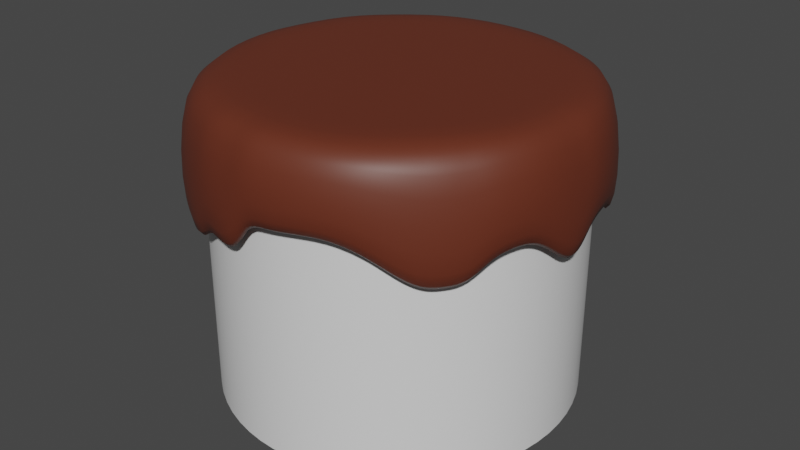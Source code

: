 # Source: alt_yuvarlak.blend  (saved by Blender 3.6.11; exported with 4.5.12 LTS)
import bpy
from mathutils import Matrix  # noqa: F401  (used for matrix-valued properties, if any)

bpy.ops.wm.read_factory_settings(use_empty=True)
scene = bpy.context.scene
scene.name = 'Scene'

# ---- collections
col_collection = bpy.data.collections.new('Collection'); scene.collection.children.link(col_collection)

# ---- materials (node trees are filled in below, after node groups)
mat_material_002 = bpy.data.materials.new('Material.002')
mat_material_002.use_transparent_shadow = False
mat_material_001 = bpy.data.materials.new('Material.001')
mat_material_001.use_transparent_shadow = False

# ---- node groups
ng_auto_smooth = bpy.data.node_groups.new('Auto Smooth', 'GeometryNodeTree')
_s = ng_auto_smooth.interface.new_socket(name='Geometry', in_out='OUTPUT', socket_type='NodeSocketGeometry')
_s = ng_auto_smooth.interface.new_socket(name='Geometry', in_out='INPUT', socket_type='NodeSocketGeometry')
_s = ng_auto_smooth.interface.new_socket(name='Angle', in_out='INPUT', socket_type='NodeSocketFloat')
_s.subtype = 'ANGLE'
_s.min_value = 0.0
_s.max_value = 3.142
ng_auto_smooth.is_modifier = True
_N = ng_auto_smooth.nodes; _L = ng_auto_smooth.links
n0 = _N.new('NodeGroupOutput'); n0.name = 'Group Output'; n0.location = (480, -100)
n1 = _N.new('NodeGroupInput'); n1.name = 'Group Input'; n1.location = (-420, -300)
n2 = _N.new('NodeGroupInput'); n2.name = 'Group Input.001'; n2.location = (-60, -100)
n3 = _N.new('GeometryNodeSetShadeSmooth'); n3.name = 'Set Shade Smooth'; n3.location = (120, -100)
n3.domain = 'EDGE'
n4 = _N.new('GeometryNodeSetShadeSmooth'); n4.name = 'Set Shade Smooth.001'; n4.location = (300, -100)
n5 = _N.new('GeometryNodeInputMeshEdgeAngle'); n5.name = 'Edge Angle'; n5.location = (-420, -220)
n6 = _N.new('GeometryNodeInputEdgeSmooth'); n6.name = 'Is Edge Smooth'; n6.location = (-60, -160)
n7 = _N.new('GeometryNodeInputShadeSmooth'); n7.name = 'Is Face Smooth'; n7.location = (-240, -340)
n8 = _N.new('FunctionNodeBooleanMath'); n8.name = 'Boolean Math'; n8.location = (-60, -220)
n9 = _N.new('FunctionNodeCompare'); n9.name = 'Compare'; n9.location = (-240, -180)
n9.operation = 'LESS_EQUAL'
_L.new(n5.outputs[0], n9.inputs[0])
_L.new(n4.outputs[0], n0.inputs[0])
_L.new(n1.outputs[1], n9.inputs[1])
_L.new(n9.outputs[0], n8.inputs[0])
_L.new(n7.outputs[0], n8.inputs[1])
_L.new(n2.outputs[0], n3.inputs[0])
_L.new(n6.outputs[0], n3.inputs[1])
_L.new(n3.outputs[0], n4.inputs[0])
_L.new(n8.outputs[0], n3.inputs[2])
n0.is_active_output = True

# ---- material node trees
mat_material_002.use_nodes = True; mat_material_002.node_tree.nodes.clear()
_N = mat_material_002.node_tree.nodes; _L = mat_material_002.node_tree.links
n0 = _N.new('ShaderNodeBsdfPrincipled'); n0.name = 'Principled BSDF'; n0.location = (10, 300)
n0.distribution = 'GGX'
n0.subsurface_method = 'RANDOM_WALK_SKIN'
n0.inputs[0].default_value = (0.1305, 0.02779, 0.01263, 1.0)
n0.inputs[3].default_value = 1.45
n0.inputs[27].default_value = (0.0, 0.0, 0.0, 1.0)
n0.inputs[28].default_value = 1.0
n1 = _N.new('ShaderNodeOutputMaterial'); n1.name = 'Material Output'; n1.location = (300, 300)
_L.new(n0.outputs[0], n1.inputs[0])
n1.is_active_output = True
mat_material_001.use_nodes = True; mat_material_001.node_tree.nodes.clear()
_N = mat_material_001.node_tree.nodes; _L = mat_material_001.node_tree.links
n0 = _N.new('ShaderNodeBsdfPrincipled'); n0.name = 'Principled BSDF'; n0.location = (10, 300)
n0.distribution = 'GGX'
n0.subsurface_method = 'RANDOM_WALK_SKIN'
n0.inputs[3].default_value = 1.45
n0.inputs[27].default_value = (0.0, 0.0, 0.0, 1.0)
n0.inputs[28].default_value = 1.0
n1 = _N.new('ShaderNodeOutputMaterial'); n1.name = 'Material Output'; n1.location = (300, 300)
_L.new(n0.outputs[0], n1.inputs[0])
n1.is_active_output = True

# ---- world
world_world = bpy.data.worlds.new('World'); scene.world = world_world
world_world.use_nodes = True; world_world.node_tree.nodes.clear()
_N = world_world.node_tree.nodes; _L = world_world.node_tree.links
n0 = _N.new('ShaderNodeOutputWorld'); n0.name = 'World Output'; n0.location = (300, 300)
n1 = _N.new('ShaderNodeBackground'); n1.name = 'Background'; n1.location = (10, 300)
n1.inputs[0].default_value = (0.05088, 0.05088, 0.05088, 1.0)
_L.new(n1.outputs[0], n0.inputs[0])
n0.is_active_output = True
world_world.color = (0.05088, 0.05088, 0.05088)
world_world.use_sun_shadow = False
world_world.sun_shadow_jitter_overblur = 0.0

# ---- meshes
me_cylinder = bpy.data.meshes.new('Cylinder')
me_cylinder.from_pydata([(0.0, 1.0, 1.0), (0.09802, 0.9952, 1.0), (0.1951, 0.9808, 1.0), (0.2903, 0.9569, 1.0), (0.3827, 0.9239, 1.0), (0.4714, 0.8819, 1.0), (0.5556, 0.8315, 1.0), (0.6344, 0.773, 1.0), (0.7071, 0.7071, 1.0), (0.773, 0.6344, 1.0), (0.8315, 0.5556, 1.0), (0.8819, 0.4714, 1.0), (0.9239, 0.3827, 1.0), (0.9569, 0.2903, 1.0), (0.9808, 0.1951, 1.0), (0.9952, 0.09802, 1.0), (1.0, 0.0, 1.0), (0.9952, -0.09802, 1.0), (0.9808, -0.1951, 1.0), (0.9569, -0.2903, 1.0), (0.9239, -0.3827, 1.0), (0.8819, -0.4714, 1.0), (0.8315, -0.5556, 1.0), (0.773, -0.6344, 1.0), (0.7071, -0.7071, 1.0), (0.6344, -0.773, 1.0), (0.5556, -0.8315, 1.0), (0.4714, -0.8819, 1.0), (0.3827, -0.9239, 1.0), (0.2903, -0.9569, 1.0), (0.1951, -0.9808, 1.0), (0.09802, -0.9952, 1.0), (0.0, -1.0, 1.0), (-0.09802, -0.9952, 1.0), (-0.1951, -0.9808, 1.0), (-0.2903, -0.9569, 1.0), (-0.3827, -0.9239, 1.0), (-0.4714, -0.8819, 1.0), (-0.5556, -0.8315, 1.0), (-0.6344, -0.773, 1.0), (-0.7071, -0.7071, 1.0), (-0.773, -0.6344, 1.0), (-0.8315, -0.5556, 1.0), (-0.8819, -0.4714, 1.0), (-0.9239, -0.3827, 1.0), (-0.9569, -0.2903, 1.0), (-0.9808, -0.1951, 1.0), (-0.9952, -0.09802, 1.0), (-1.0, 0.0, 1.0), (-0.9952, 0.09802, 1.0), (-0.9808, 0.1951, 1.0), (-0.9569, 0.2903, 1.0), (-0.9239, 0.3827, 1.0), (-0.8819, 0.4714, 1.0), (-0.8315, 0.5556, 1.0), (-0.773, 0.6344, 1.0), (-0.7071, 0.7071, 1.0), (-0.6344, 0.773, 1.0), (-0.5556, 0.8315, 1.0), (-0.4714, 0.8819, 1.0), (-0.3827, 0.9239, 1.0), (-0.2903, 0.9569, 1.0), (-0.1951, 0.9808, 1.0), (-0.09802, 0.9952, 1.0), (0.773, 0.6344, 0.4278), (0.3827, -0.9239, 0.6356), (1.0, 0.0, 0.3535), (0.3827, 0.9239, 0.3534), (0.773, -0.6344, 0.4038), (0.8819, 0.4714, 0.3785), (0.0, 1.0, 0.3728), (0.1951, -0.9808, 0.6295), (0.9808, -0.1951, 0.49), (0.5556, 0.8315, 0.4041), (0.6344, -0.773, 0.463), (0.9569, 0.2903, 0.4992), (0.09802, 0.9952, 0.3699), (0.0, -1.0, 0.6163), (0.9239, -0.3827, 0.5553), (0.7071, 0.7071, 0.4542), (0.4714, -0.8819, 0.6044), (0.9952, 0.09802, 0.4863), (0.2903, 0.9569, 0.3553), (0.8315, -0.5556, 0.4148), (0.8315, 0.5556, 0.3573), (0.2903, -0.9569, 0.6391), (0.9952, -0.09802, 0.3955), (0.4714, 0.8819, 0.3638), (0.7071, -0.7071, 0.4027), (0.9239, 0.3827, 0.4492), (0.09802, -0.9952, 0.6196), (0.9569, -0.2903, 0.5561), (0.6344, 0.773, 0.4368), (0.5556, -0.8315, 0.5437), (0.9808, 0.1951, 0.5092), (0.1951, 0.9808, 0.3615), (0.8819, -0.4714, 0.5255), (-0.1951, 0.9808, 0.5114), (-0.3827, 0.9239, 0.5865), (-0.5556, 0.8315, 0.5193), (-0.7071, 0.7071, 0.4929), (-0.8315, 0.5556, 0.5637), (-0.9239, 0.3827, 0.3874), (-0.9808, 0.1951, 0.3012), (-1.0, 0.0, 0.3465), (-0.9808, -0.1951, 0.2841), (-0.9239, -0.3827, 0.2013), (-0.09802, 0.9952, 0.4344), (-0.2903, 0.9569, 0.5648), (-0.4714, 0.8819, 0.5734), (-0.6344, 0.773, 0.4832), (-0.773, 0.6344, 0.5568), (-0.8819, 0.4714, 0.5024), (-0.9569, 0.2903, 0.3251), (-0.9952, 0.09802, 0.3578), (-0.9952, -0.09802, 0.3174), (-0.9569, -0.2903, 0.2435), (-0.09802, -0.9952, 0.4267), (-0.8315, -0.5556, 0.2566), (-0.1951, -0.9808, 0.4357), (-0.8819, -0.4714, 0.2118), (-0.2903, -0.9569, 0.46), (-0.3827, -0.9239, 0.3683), (-0.4714, -0.8819, 0.3525), (-0.5556, -0.8315, 0.3948), (-0.6344, -0.773, 0.3891), (-0.7071, -0.7071, 0.3554), (-0.773, -0.6344, 0.3022), (0.1067, 1.084, 1.086), (1.64e-09, 1.089, 1.086), (0.001376, 1.124, 0.3728), (0.2124, 1.068, 1.086), (0.3161, 1.042, 1.086), (0.4167, 1.006, 1.086), (0.5133, 0.9604, 1.086), (0.605, 0.9054, 1.086), (0.6908, 0.8418, 1.086), (0.77, 0.77, 1.086), (0.8418, 0.6908, 1.086), (0.9054, 0.605, 1.086), (0.9604, 0.5133, 1.086), (1.006, 0.4167, 1.086), (1.042, 0.3161, 1.086), (1.068, 0.2124, 1.086), (1.084, 0.1067, 1.086), (1.089, 0.0, 1.086), (1.084, -0.1067, 1.086), (1.068, -0.2124, 1.086), (1.042, -0.3161, 1.086), (1.006, -0.4167, 1.086), (0.9604, -0.5133, 1.086), (0.9054, -0.605, 1.086), (0.8418, -0.6908, 1.086), (0.77, -0.77, 1.086), (0.6908, -0.8418, 1.086), (0.605, -0.9054, 1.086), (0.5133, -0.9604, 1.086), (0.4167, -1.006, 1.086), (0.3161, -1.042, 1.086), (0.2124, -1.068, 1.086), (0.1067, -1.084, 1.086), (1.479e-09, -1.089, 1.086), (-0.1067, -1.084, 1.086), (-0.2124, -1.068, 1.086), (-0.3161, -1.042, 1.086), (-0.4167, -1.006, 1.086), (-0.5133, -0.9604, 1.086), (-0.605, -0.9054, 1.086), (-0.6908, -0.8418, 1.086), (-0.77, -0.77, 1.086), (-0.8418, -0.6908, 1.086), (-0.9054, -0.605, 1.086), (-0.9604, -0.5133, 1.086), (-1.006, -0.4167, 1.086), (-1.042, -0.3161, 1.086), (-1.068, -0.2124, 1.086), (-1.084, -0.1067, 1.086), (-1.089, 0.0, 1.086), (-1.084, 0.1067, 1.086), (-1.068, 0.2124, 1.086), (-1.042, 0.3161, 1.086), (-1.006, 0.4167, 1.086), (-0.9604, 0.5133, 1.086), (-0.9054, 0.605, 1.086), (-0.8418, 0.6908, 1.086), (-0.77, 0.77, 1.086), (-0.6908, 0.8418, 1.086), (-0.605, 0.9054, 1.086), (-0.5133, 0.9604, 1.086), (-0.4167, 1.006, 1.086), (-0.3161, 1.042, 1.086), (-0.2124, 1.068, 1.086), (-0.1067, 1.084, 1.086), (0.8698, 0.7118, 0.4278), (0.4307, -1.038, 0.6356), (1.124, -0.00179, 0.3535), (0.43, 1.038, 0.3534), (0.8687, -0.7132, 0.4038), (0.9903, 0.5315, 0.3785), (0.2189, -1.102, 0.6295), (1.103, -0.2168, 0.49), (0.6233, 0.9353, 0.4041), (0.7149, -0.8672, 0.463), (1.075, 0.3272, 0.4992), (0.1104, 1.119, 0.3699), (-0.001633, -1.124, 0.6163), (1.038, -0.4306, 0.5553), (0.7949, 0.7946, 0.4542), (0.5312, -0.9905, 0.6044), (1.119, 0.1083, 0.4863), (0.3264, 1.076, 0.3553), (0.9332, -0.6264, 0.4148), (0.9351, 0.6235, 0.3573), (0.3262, -1.076, 0.6391), (1.119, -0.1076, 0.3955), (0.5289, 0.9917, 0.3638), (0.7956, -0.7938, 0.4027), (1.038, 0.432, 0.4492), (0.1099, -1.119, 0.6196), (1.076, -0.3254, 0.5561), (0.7123, 0.8694, 0.4368), (0.6263, -0.9332, 0.5437), (1.102, 0.2191, 0.5092), (0.2196, 1.102, 0.3615), (0.9903, -0.5315, 0.5255), (-0.2172, 1.103, 0.5114), (-0.43, 1.038, 0.5865), (-0.6259, 0.9335, 0.5193), (-0.7936, 0.7958, 0.4929), (-0.935, 0.6238, 0.5637), (-1.04, 0.4273, 0.3874), (-1.102, 0.22, 0.3012), (-1.124, -0.0007408, 0.3465), (-1.102, -0.2206, 0.2841), (-1.038, -0.4308, 0.2013), (-0.1077, 1.119, 0.4344), (-0.325, 1.076, 0.5648), (-0.5308, 0.9907, 0.5734), (-0.7135, 0.8685, 0.4832), (-0.8681, 0.7139, 0.5568), (-0.9924, 0.5276, 0.5024), (-1.076, 0.3246, 0.3251), (-1.118, 0.1108, 0.3578), (-1.118, -0.1113, 0.3174), (-1.075, -0.3277, 0.2435), (-0.1133, -1.118, 0.4267), (-0.9354, -0.623, 0.2566), (-0.2186, -1.102, 0.4357), (-0.9918, -0.5288, 0.2118), (-0.327, -1.075, 0.46), (-0.4321, -1.038, 0.3683), (-0.5293, -0.9915, 0.3525), (-0.6239, -0.9349, 0.3948), (-0.7136, -0.8684, 0.3891), (-0.7958, -0.7937, 0.3554), (-0.87, -0.7116, 0.3022), (0.08333, 0.846, 1.086), (4.344e-09, 0.8501, 1.086), (0.1659, 0.8338, 1.086), (0.2468, 0.8135, 1.086), (0.3253, 0.7854, 1.086), (0.4008, 0.7498, 1.086), (0.4723, 0.7069, 1.086), (0.5393, 0.6572, 1.086), (0.6011, 0.6011, 1.086), (0.6572, 0.5393, 1.086), (0.7069, 0.4723, 1.086), (0.7498, 0.4008, 1.086), (0.7854, 0.3253, 1.086), (0.8135, 0.2468, 1.086), (0.8338, 0.1659, 1.086), (0.846, 0.08333, 1.086), (0.8501, -1.226e-09, 1.086), (0.846, -0.08333, 1.086), (0.8338, -0.1659, 1.086), (0.8135, -0.2468, 1.086), (0.7854, -0.3253, 1.086), (0.7498, -0.4008, 1.086), (0.7069, -0.4723, 1.086), (0.6572, -0.5393, 1.086), (0.6011, -0.6011, 1.086), (0.5393, -0.6572, 1.086), (0.4723, -0.7069, 1.086), (0.4008, -0.7498, 1.086), (0.3253, -0.7854, 1.086), (0.2468, -0.8135, 1.086), (0.1659, -0.8338, 1.086), (0.08333, -0.846, 1.086), (4.218e-09, -0.8501, 1.086), (-0.08333, -0.846, 1.086), (-0.1659, -0.8338, 1.086), (-0.2468, -0.8135, 1.086), (-0.3253, -0.7854, 1.086), (-0.4008, -0.7498, 1.086), (-0.4723, -0.7069, 1.086), (-0.5393, -0.6572, 1.086), (-0.6011, -0.6011, 1.086), (-0.6572, -0.5393, 1.086), (-0.7069, -0.4723, 1.086), (-0.7498, -0.4008, 1.086), (-0.7854, -0.3253, 1.086), (-0.8135, -0.2468, 1.086), (-0.8338, -0.1659, 1.086), (-0.846, -0.08333, 1.086), (-0.8501, -1.226e-09, 1.086), (-0.846, 0.08333, 1.086), (-0.8338, 0.1659, 1.086), (-0.8135, 0.2468, 1.086), (-0.7854, 0.3253, 1.086), (-0.7498, 0.4008, 1.086), (-0.7069, 0.4723, 1.086), (-0.6572, 0.5393, 1.086), (-0.6011, 0.6011, 1.086), (-0.5393, 0.6572, 1.086), (-0.4723, 0.7069, 1.086), (-0.4008, 0.7498, 1.086), (-0.3253, 0.7854, 1.086), (-0.2468, 0.8135, 1.086), (-0.1659, 0.8338, 1.086), (-0.08333, 0.846, 1.086), (1.816e-08, -1.863e-09, 1.086), (0.07765, 0.7884, 1.0), (8.224e-10, 0.7922, 1.0), (0.1546, 0.777, 1.0), (0.23, 0.7581, 1.0), (0.3032, 0.7319, 1.0), (0.3735, 0.6987, 1.0), (0.4401, 0.6587, 1.0), (0.5026, 0.6124, 1.0), (0.5602, 0.5602, 1.0), (0.6124, 0.5026, 1.0), (0.6587, 0.4401, 1.0), (0.6987, 0.3735, 1.0), (0.7319, 0.3032, 1.0), (0.7581, 0.23, 1.0), (0.777, 0.1546, 1.0), (0.7884, 0.07765, 1.0), (0.7922, -1.935e-10, 1.0), (0.7884, -0.07765, 1.0), (0.777, -0.1546, 1.0), (0.7581, -0.23, 1.0), (0.7319, -0.3032, 1.0), (0.6987, -0.3735, 1.0), (0.6587, -0.4401, 1.0), (0.6124, -0.5026, 1.0), (0.5602, -0.5602, 1.0), (0.5026, -0.6124, 1.0), (0.4401, -0.6587, 1.0), (0.3735, -0.6987, 1.0), (0.3032, -0.7319, 1.0), (0.23, -0.7581, 1.0), (0.1546, -0.777, 1.0), (0.07765, -0.7884, 1.0), (8.224e-10, -0.7922, 1.0), (-0.07765, -0.7884, 1.0), (-0.1546, -0.777, 1.0), (-0.23, -0.7581, 1.0), (-0.3032, -0.7319, 1.0), (-0.3735, -0.6987, 1.0), (-0.4401, -0.6587, 1.0), (-0.5026, -0.6124, 1.0), (-0.5602, -0.5602, 1.0), (-0.6124, -0.5026, 1.0), (-0.6587, -0.4401, 1.0), (-0.6987, -0.3735, 1.0), (-0.7319, -0.3032, 1.0), (-0.7581, -0.23, 1.0), (-0.777, -0.1546, 1.0), (-0.7884, -0.07765, 1.0), (-0.7922, -1.935e-10, 1.0), (-0.7884, 0.07765, 1.0), (-0.777, 0.1546, 1.0), (-0.7581, 0.23, 1.0), (-0.7319, 0.3032, 1.0), (-0.6987, 0.3735, 1.0), (-0.6587, 0.4401, 1.0), (-0.6124, 0.5026, 1.0), (-0.5602, 0.5602, 1.0), (-0.5026, 0.6124, 1.0), (-0.4401, 0.6587, 1.0), (-0.3735, 0.6987, 1.0), (-0.3032, 0.7319, 1.0), (-0.23, 0.7581, 1.0), (-0.1546, 0.777, 1.0), (-0.07765, 0.7884, 1.0), (-1.048e-09, 7.451e-09, 1.0)], [], [(8, 9, 330, 329), (76, 1, 0, 70), (92, 7, 6, 73), (75, 13, 12, 89), (91, 19, 18, 72), (74, 25, 24, 88), (90, 31, 30, 71), (73, 6, 5, 87), (89, 12, 11, 69), (72, 18, 17, 86), (88, 24, 23, 68), (71, 30, 29, 85), (87, 5, 4, 67), (69, 11, 10, 84), (86, 17, 16, 66), (68, 23, 22, 83), (85, 29, 28, 65), (67, 4, 3, 82), (84, 10, 9, 64), (66, 16, 15, 81), (83, 22, 21, 96), (65, 28, 27, 80), (82, 3, 2, 95), (64, 9, 8, 79), (81, 15, 14, 94), (96, 21, 20, 78), (80, 27, 26, 93), (95, 2, 1, 76), (79, 8, 7, 92), (94, 14, 13, 75), (78, 20, 19, 91), (93, 26, 25, 74), (77, 32, 31, 90), (112, 53, 52, 102), (111, 55, 54, 101), (110, 57, 56, 100), (109, 59, 58, 99), (108, 61, 60, 98), (70, 0, 63, 107), (105, 46, 45, 116), (104, 48, 47, 115), (103, 50, 49, 114), (102, 52, 51, 113), (101, 54, 53, 112), (100, 56, 55, 111), (99, 58, 57, 110), (98, 60, 59, 109), (97, 62, 61, 108), (107, 63, 62, 97), (116, 45, 44, 106), (115, 47, 46, 105), (114, 49, 48, 104), (113, 51, 50, 103), (119, 34, 33, 117), (122, 36, 35, 121), (124, 38, 37, 123), (126, 40, 39, 125), (118, 42, 41, 127), (106, 44, 43, 120), (117, 33, 32, 77), (121, 35, 34, 119), (123, 37, 36, 122), (125, 39, 38, 124), (127, 41, 40, 126), (120, 43, 42, 118), (182, 181, 308, 309), (204, 130, 129, 128), (220, 201, 135, 136), (203, 217, 141, 142), (219, 200, 147, 148), (202, 216, 153, 154), (218, 199, 159, 160), (201, 215, 134, 135), (217, 198, 140, 141), (200, 214, 146, 147), (216, 197, 152, 153), (199, 213, 158, 159), (215, 196, 133, 134), (198, 212, 139, 140), (214, 195, 145, 146), (197, 211, 151, 152), (213, 194, 157, 158), (196, 210, 132, 133), (212, 193, 138, 139), (195, 209, 144, 145), (211, 224, 150, 151), (194, 208, 156, 157), (210, 223, 131, 132), (193, 207, 137, 138), (209, 222, 143, 144), (224, 206, 149, 150), (208, 221, 155, 156), (223, 204, 128, 131), (207, 220, 136, 137), (222, 203, 142, 143), (206, 219, 148, 149), (221, 202, 154, 155), (205, 218, 160, 161), (240, 230, 181, 182), (239, 229, 183, 184), (238, 228, 185, 186), (237, 227, 187, 188), (236, 226, 189, 190), (130, 235, 192, 129), (233, 244, 174, 175), (232, 243, 176, 177), (231, 242, 178, 179), (230, 241, 180, 181), (229, 240, 182, 183), (228, 239, 184, 185), (227, 238, 186, 187), (226, 237, 188, 189), (225, 236, 190, 191), (235, 225, 191, 192), (244, 234, 173, 174), (243, 233, 175, 176), (242, 232, 177, 178), (241, 231, 179, 180), (247, 245, 162, 163), (250, 249, 164, 165), (252, 251, 166, 167), (254, 253, 168, 169), (246, 255, 170, 171), (234, 248, 172, 173), (245, 205, 161, 162), (249, 247, 163, 164), (251, 250, 165, 166), (253, 252, 167, 168), (255, 254, 169, 170), (248, 246, 171, 172), (84, 64, 193, 212), (114, 104, 232, 242), (66, 81, 209, 195), (113, 103, 231, 241), (83, 96, 224, 211), (65, 80, 208, 194), (82, 95, 223, 210), (64, 79, 207, 193), (81, 94, 222, 209), (96, 78, 206, 224), (80, 93, 221, 208), (112, 102, 230, 240), (95, 76, 204, 223), (76, 70, 130, 204), (111, 101, 229, 239), (79, 92, 220, 207), (92, 73, 201, 220), (110, 100, 228, 238), (94, 75, 203, 222), (75, 89, 217, 203), (109, 99, 227, 237), (78, 91, 219, 206), (91, 72, 200, 219), (108, 98, 226, 236), (93, 74, 202, 221), (74, 88, 216, 202), (119, 117, 245, 247), (70, 107, 235, 130), (77, 90, 218, 205), (90, 71, 199, 218), (122, 121, 249, 250), (105, 116, 244, 233), (73, 87, 215, 201), (124, 123, 251, 252), (104, 115, 243, 232), (89, 69, 198, 217), (126, 125, 253, 254), (103, 114, 242, 231), (72, 86, 214, 200), (118, 127, 255, 246), (102, 113, 241, 230), (88, 68, 197, 216), (106, 120, 248, 234), (101, 112, 240, 229), (71, 85, 213, 199), (117, 77, 205, 245), (100, 111, 239, 228), (87, 67, 196, 215), (121, 119, 247, 249), (99, 110, 238, 227), (69, 84, 212, 198), (123, 122, 250, 251), (98, 109, 237, 226), (86, 66, 195, 214), (125, 124, 252, 253), (97, 108, 236, 225), (68, 83, 211, 197), (127, 126, 254, 255), (107, 97, 225, 235), (85, 65, 194, 213), (120, 118, 246, 248), (116, 106, 234, 244), (67, 82, 210, 196), (115, 105, 233, 243), (316, 315, 320), (156, 155, 282, 283), (183, 182, 309, 310), (157, 156, 283, 284), (131, 128, 256, 258), (184, 183, 310, 311), (158, 157, 284, 285), (132, 131, 258, 259), (185, 184, 311, 312), (159, 158, 285, 286), (133, 132, 259, 260), (186, 185, 312, 313), (160, 159, 286, 287), (134, 133, 260, 261), (187, 186, 313, 314), (161, 160, 287, 288), (135, 134, 261, 262), (188, 187, 314, 315), (162, 161, 288, 289), (136, 135, 262, 263), (189, 188, 315, 316), (163, 162, 289, 290), (137, 136, 263, 264), (190, 189, 316, 317), (164, 163, 290, 291), (138, 137, 264, 265), (191, 190, 317, 318), (165, 164, 291, 292), (139, 138, 265, 266), (192, 191, 318, 319), (166, 165, 292, 293), (140, 139, 266, 267), (129, 192, 319, 257), (167, 166, 293, 294), (141, 140, 267, 268), (168, 167, 294, 295), (142, 141, 268, 269), (169, 168, 295, 296), (143, 142, 269, 270), (170, 169, 296, 297), (144, 143, 270, 271), (171, 170, 297, 298), (145, 144, 271, 272), (172, 171, 298, 299), (146, 145, 272, 273), (173, 172, 299, 300), (147, 146, 273, 274), (174, 173, 300, 301), (148, 147, 274, 275), (175, 174, 301, 302), (149, 148, 275, 276), (176, 175, 302, 303), (150, 149, 276, 277), (177, 176, 303, 304), (151, 150, 277, 278), (178, 177, 304, 305), (152, 151, 278, 279), (179, 178, 305, 306), (153, 152, 279, 280), (180, 179, 306, 307), (154, 153, 280, 281), (181, 180, 307, 308), (155, 154, 281, 282), (128, 129, 257, 256), (290, 289, 320), (264, 263, 320), (317, 316, 320), (291, 290, 320), (265, 264, 320), (318, 317, 320), (292, 291, 320), (266, 265, 320), (319, 318, 320), (293, 292, 320), (267, 266, 320), (257, 319, 320), (294, 293, 320), (268, 267, 320), (295, 294, 320), (269, 268, 320), (296, 295, 320), (270, 269, 320), (297, 296, 320), (271, 270, 320), (298, 297, 320), (272, 271, 320), (299, 298, 320), (273, 272, 320), (300, 299, 320), (274, 273, 320), (301, 300, 320), (275, 274, 320), (302, 301, 320), (276, 275, 320), (303, 302, 320), (277, 276, 320), (304, 303, 320), (278, 277, 320), (305, 304, 320), (279, 278, 320), (306, 305, 320), (280, 279, 320), (307, 306, 320), (281, 280, 320), (308, 307, 320), (282, 281, 320), (309, 308, 320), (283, 282, 320), (256, 257, 320), (310, 309, 320), (284, 283, 320), (258, 256, 320), (311, 310, 320), (285, 284, 320), (259, 258, 320), (312, 311, 320), (286, 285, 320), (260, 259, 320), (313, 312, 320), (287, 286, 320), (261, 260, 320), (314, 313, 320), (288, 287, 320), (262, 261, 320), (315, 314, 320), (289, 288, 320), (263, 262, 320), (345, 346, 385), (61, 62, 383, 382), (35, 36, 357, 356), (9, 10, 331, 330), (62, 63, 384, 383), (36, 37, 358, 357), (10, 11, 332, 331), (63, 0, 322, 384), (37, 38, 359, 358), (11, 12, 333, 332), (38, 39, 360, 359), (12, 13, 334, 333), (39, 40, 361, 360), (13, 14, 335, 334), (40, 41, 362, 361), (14, 15, 336, 335), (41, 42, 363, 362), (15, 16, 337, 336), (42, 43, 364, 363), (16, 17, 338, 337), (43, 44, 365, 364), (17, 18, 339, 338), (44, 45, 366, 365), (18, 19, 340, 339), (45, 46, 367, 366), (19, 20, 341, 340), (46, 47, 368, 367), (20, 21, 342, 341), (47, 48, 369, 368), (21, 22, 343, 342), (48, 49, 370, 369), (22, 23, 344, 343), (49, 50, 371, 370), (23, 24, 345, 344), (50, 51, 372, 371), (24, 25, 346, 345), (51, 52, 373, 372), (25, 26, 347, 346), (0, 1, 321, 322), (52, 53, 374, 373), (26, 27, 348, 347), (53, 54, 375, 374), (27, 28, 349, 348), (1, 2, 323, 321), (54, 55, 376, 375), (28, 29, 350, 349), (2, 3, 324, 323), (55, 56, 377, 376), (29, 30, 351, 350), (3, 4, 325, 324), (56, 57, 378, 377), (30, 31, 352, 351), (4, 5, 326, 325), (57, 58, 379, 378), (31, 32, 353, 352), (5, 6, 327, 326), (58, 59, 380, 379), (32, 33, 354, 353), (6, 7, 328, 327), (59, 60, 381, 380), (33, 34, 355, 354), (7, 8, 329, 328), (60, 61, 382, 381), (34, 35, 356, 355), (372, 373, 385), (346, 347, 385), (373, 374, 385), (347, 348, 385), (322, 321, 385), (374, 375, 385), (348, 349, 385), (321, 323, 385), (375, 376, 385), (349, 350, 385), (323, 324, 385), (376, 377, 385), (350, 351, 385), (324, 325, 385), (377, 378, 385), (351, 352, 385), (325, 326, 385), (378, 379, 385), (352, 353, 385), (326, 327, 385), (379, 380, 385), (353, 354, 385), (327, 328, 385), (380, 381, 385), (354, 355, 385), (328, 329, 385), (381, 382, 385), (355, 356, 385), (329, 330, 385), (382, 383, 385), (356, 357, 385), (330, 331, 385), (383, 384, 385), (357, 358, 385), (331, 332, 385), (384, 322, 385), (358, 359, 385), (332, 333, 385), (359, 360, 385), (333, 334, 385), (360, 361, 385), (334, 335, 385), (361, 362, 385), (335, 336, 385), (362, 363, 385), (336, 337, 385), (363, 364, 385), (337, 338, 385), (364, 365, 385), (338, 339, 385), (365, 366, 385), (339, 340, 385), (366, 367, 385), (340, 341, 385), (367, 368, 385), (341, 342, 385), (368, 369, 385), (342, 343, 385), (369, 370, 385), (343, 344, 385), (370, 371, 385), (344, 345, 385), (371, 372, 385)])
me_cylinder.polygons.foreach_set('use_smooth', [True] * 448)
_uv = me_cylinder.uv_layers.new(name='UVMap')
_uv.uv.foreach_set('vector', [0.875, 1.0, 0.8594, 1.0, 0.8594, 1.0, 0.875, 1.0, 0.9844, 0.8425, 0.9844, 1.0, 1.0, 1.0, 1.0, 0.8432, 0.8906, 0.8592, 0.8906, 1.0, 0.9062, 1.0, 0.9062, 0.851, 0.7969, 0.8748, 0.7969, 1.0, 0.8125, 1.0, 0.8125, 0.8623, 0.7031, 0.889, 0.7031, 1.0, 0.7188, 1.0, 0.7188, 0.8725, 0.6094, 0.8658, 0.6094, 1.0, 0.625, 1.0, 0.625, 0.8507, 0.5156, 0.9049, 0.5156, 1.0, 0.5312, 1.0, 0.5312, 0.9074, 0.9062, 0.851, 0.9062, 1.0, 0.9219, 1.0, 0.9219, 0.841, 0.8125, 0.8623, 0.8125, 1.0, 0.8281, 1.0, 0.8281, 0.8446, 0.7188, 0.8725, 0.7188, 1.0, 0.7344, 1.0, 0.7344, 0.8489, 0.625, 0.8507, 0.625, 1.0, 0.6406, 1.0, 0.6406, 0.8509, 0.5312, 0.9074, 0.5312, 1.0, 0.5469, 1.0, 0.5469, 0.9098, 0.9219, 0.841, 0.9219, 1.0, 0.9375, 1.0, 0.9375, 0.8383, 0.8281, 0.8446, 0.8281, 1.0, 0.8438, 1.0, 0.8438, 0.8393, 0.7344, 0.8489, 0.7344, 1.0, 0.75, 1.0, 0.75, 0.8384, 0.6406, 0.8509, 0.6406, 1.0, 0.6562, 1.0, 0.6562, 0.8537, 0.5469, 0.9098, 0.5469, 1.0, 0.5625, 1.0, 0.5625, 0.9089, 0.9375, 0.8383, 0.9375, 1.0, 0.9531, 1.0, 0.9531, 0.8388, 0.8438, 0.8393, 0.8438, 1.0, 0.8594, 1.0, 0.8594, 0.8569, 0.75, 0.8384, 0.75, 1.0, 0.7656, 1.0, 0.7656, 0.8716, 0.6562, 0.8537, 0.6562, 1.0, 0.6719, 1.0, 0.6719, 0.8814, 0.5625, 0.9089, 0.5625, 1.0, 0.5781, 1.0, 0.5781, 0.9011, 0.9531, 0.8388, 0.9531, 1.0, 0.9688, 1.0, 0.9688, 0.8404, 0.8594, 0.8569, 0.8594, 1.0, 0.875, 1.0, 0.875, 0.8635, 0.7656, 0.8716, 0.7656, 1.0, 0.7812, 1.0, 0.7812, 0.8773, 0.6719, 0.8814, 0.6719, 1.0, 0.6875, 1.0, 0.6875, 0.8888, 0.5781, 0.9011, 0.5781, 1.0, 0.5938, 1.0, 0.5938, 0.8859, 0.9688, 0.8404, 0.9688, 1.0, 0.9844, 1.0, 0.9844, 0.8425, 0.875, 0.8635, 0.875, 1.0, 0.8906, 1.0, 0.8906, 0.8592, 0.7812, 0.8773, 0.7812, 1.0, 0.7969, 1.0, 0.7969, 0.8748, 0.6875, 0.8888, 0.6875, 1.0, 0.7031, 1.0, 0.7031, 0.889, 0.5938, 0.8859, 0.5938, 1.0, 0.6094, 1.0, 0.6094, 0.8658, 0.5, 0.9041, 0.5, 1.0, 0.5156, 1.0, 0.5156, 0.9049, 0.1719, 0.8756, 0.1719, 1.0, 0.1875, 1.0, 0.1875, 0.8468, 0.1406, 0.8892, 0.1406, 1.0, 0.1562, 1.0, 0.1562, 0.8909, 0.1094, 0.8708, 0.1094, 1.0, 0.125, 1.0, 0.125, 0.8732, 0.07812, 0.8933, 0.07812, 1.0, 0.09375, 1.0, 0.09375, 0.8798, 0.04688, 0.8912, 0.04688, 1.0, 0.0625, 1.0, 0.0625, 0.8966, 0.0, 0.8432, 0.0, 1.0, 0.01562, 1.0, 0.01562, 0.8586, 0.2812, 0.821, 0.2812, 1.0, 0.2969, 1.0, 0.2969, 0.8109, 0.25, 0.8366, 0.25, 1.0, 0.2656, 1.0, 0.2656, 0.8293, 0.2188, 0.8253, 0.2188, 1.0, 0.2344, 1.0, 0.2344, 0.8395, 0.1875, 0.8468, 0.1875, 1.0, 0.2031, 1.0, 0.2031, 0.8313, 0.1562, 0.8909, 0.1562, 1.0, 0.1719, 1.0, 0.1719, 0.8756, 0.125, 0.8732, 0.125, 1.0, 0.1406, 1.0, 0.1406, 0.8892, 0.09375, 0.8798, 0.09375, 1.0, 0.1094, 1.0, 0.1094, 0.8708, 0.0625, 0.8966, 0.0625, 1.0, 0.07812, 1.0, 0.07812, 0.8933, 0.03125, 0.8779, 0.03125, 1.0, 0.04688, 1.0, 0.04688, 0.8912, 0.01562, 0.8586, 0.01562, 1.0, 0.03125, 1.0, 0.03125, 0.8779, 0.2969, 0.8109, 0.2969, 1.0, 0.3125, 1.0, 0.3125, 0.8003, 0.2656, 0.8293, 0.2656, 1.0, 0.2812, 1.0, 0.2812, 0.821, 0.2344, 0.8395, 0.2344, 1.0, 0.25, 1.0, 0.25, 0.8366, 0.2031, 0.8313, 0.2031, 1.0, 0.2188, 1.0, 0.2188, 0.8253, 0.4688, 0.8589, 0.4688, 1.0, 0.4844, 1.0, 0.4844, 0.8567, 0.4375, 0.8421, 0.4375, 1.0, 0.4531, 1.0, 0.4531, 0.865, 0.4062, 0.8487, 0.4062, 1.0, 0.4219, 1.0, 0.4219, 0.8381, 0.375, 0.8388, 0.375, 1.0, 0.3906, 1.0, 0.3906, 0.8473, 0.3438, 0.8142, 0.3438, 1.0, 0.3594, 1.0, 0.3594, 0.8256, 0.3125, 0.8003, 0.3125, 1.0, 0.3281, 1.0, 0.3281, 0.8029, 0.4844, 0.8567, 0.4844, 1.0, 0.5, 1.0, 0.5, 0.9041, 0.4531, 0.865, 0.4531, 1.0, 0.4688, 1.0, 0.4688, 0.8589, 0.4219, 0.8381, 0.4219, 1.0, 0.4375, 1.0, 0.4375, 0.8421, 0.3906, 0.8473, 0.3906, 1.0, 0.4062, 1.0, 0.4062, 0.8487, 0.3594, 0.8256, 0.3594, 1.0, 0.375, 1.0, 0.375, 0.8388, 0.3281, 0.8029, 0.3281, 1.0, 0.3438, 1.0, 0.3438, 0.8142, 0.1719, 1.0, 0.1875, 1.0, 0.1875, 1.0, 0.1719, 1.0, 0.9844, 0.8425, 1.0, 0.8432, 1.0, 1.0, 0.9844, 1.0, 0.8906, 0.8592, 0.9062, 0.851, 0.9062, 1.0, 0.8906, 1.0, 0.7969, 0.8748, 0.8125, 0.8623, 0.8125, 1.0, 0.7969, 1.0, 0.7031, 0.889, 0.7188, 0.8725, 0.7188, 1.0, 0.7031, 1.0, 0.6094, 0.8658, 0.625, 0.8507, 0.625, 1.0, 0.6094, 1.0, 0.5156, 0.9049, 0.5312, 0.9074, 0.5312, 1.0, 0.5156, 1.0, 0.9062, 0.851, 0.9219, 0.841, 0.9219, 1.0, 0.9062, 1.0, 0.8125, 0.8623, 0.8281, 0.8446, 0.8281, 1.0, 0.8125, 1.0, 0.7188, 0.8725, 0.7344, 0.8489, 0.7344, 1.0, 0.7188, 1.0, 0.625, 0.8507, 0.6406, 0.8509, 0.6406, 1.0, 0.625, 1.0, 0.5312, 0.9074, 0.5469, 0.9098, 0.5469, 1.0, 0.5312, 1.0, 0.9219, 0.841, 0.9375, 0.8383, 0.9375, 1.0, 0.9219, 1.0, 0.8281, 0.8446, 0.8438, 0.8393, 0.8438, 1.0, 0.8281, 1.0, 0.7344, 0.8489, 0.75, 0.8384, 0.75, 1.0, 0.7344, 1.0, 0.6406, 0.8509, 0.6562, 0.8537, 0.6562, 1.0, 0.6406, 1.0, 0.5469, 0.9098, 0.5625, 0.9089, 0.5625, 1.0, 0.5469, 1.0, 0.9375, 0.8383, 0.9531, 0.8388, 0.9531, 1.0, 0.9375, 1.0, 0.8438, 0.8393, 0.8594, 0.8569, 0.8594, 1.0, 0.8438, 1.0, 0.75, 0.8384, 0.7656, 0.8716, 0.7656, 1.0, 0.75, 1.0, 0.6562, 0.8537, 0.6719, 0.8814, 0.6719, 1.0, 0.6562, 1.0, 0.5625, 0.9089, 0.5781, 0.9011, 0.5781, 1.0, 0.5625, 1.0, 0.9531, 0.8388, 0.9688, 0.8404, 0.9688, 1.0, 0.9531, 1.0, 0.8594, 0.8569, 0.875, 0.8635, 0.875, 1.0, 0.8594, 1.0, 0.7656, 0.8716, 0.7812, 0.8773, 0.7812, 1.0, 0.7656, 1.0, 0.6719, 0.8814, 0.6875, 0.8888, 0.6875, 1.0, 0.6719, 1.0, 0.5781, 0.9011, 0.5938, 0.8859, 0.5938, 1.0, 0.5781, 1.0, 0.9688, 0.8404, 0.9844, 0.8425, 0.9844, 1.0, 0.9688, 1.0, 0.875, 0.8635, 0.8906, 0.8592, 0.8906, 1.0, 0.875, 1.0, 0.7812, 0.8773, 0.7969, 0.8748, 0.7969, 1.0, 0.7812, 1.0, 0.6875, 0.8888, 0.7031, 0.889, 0.7031, 1.0, 0.6875, 1.0, 0.5938, 0.8859, 0.6094, 0.8658, 0.6094, 1.0, 0.5938, 1.0, 0.5, 0.9041, 0.5156, 0.9049, 0.5156, 1.0, 0.5, 1.0, 0.1719, 0.8756, 0.1875, 0.8468, 0.1875, 1.0, 0.1719, 1.0, 0.1406, 0.8892, 0.1562, 0.8909, 0.1562, 1.0, 0.1406, 1.0, 0.1094, 0.8708, 0.125, 0.8732, 0.125, 1.0, 0.1094, 1.0, 0.07812, 0.8933, 0.09375, 0.8798, 0.09375, 1.0, 0.07812, 1.0, 0.04688, 0.8912, 0.0625, 0.8966, 0.0625, 1.0, 0.04688, 1.0, 0.0, 0.8432, 0.01562, 0.8586, 0.01562, 1.0, 0.0, 1.0, 0.2812, 0.821, 0.2969, 0.8109, 0.2969, 1.0, 0.2812, 1.0, 0.25, 0.8366, 0.2656, 0.8293, 0.2656, 1.0, 0.25, 1.0, 0.2188, 0.8253, 0.2344, 0.8395, 0.2344, 1.0, 0.2188, 1.0, 0.1875, 0.8468, 0.2031, 0.8313, 0.2031, 1.0, 0.1875, 1.0, 0.1562, 0.8909, 0.1719, 0.8756, 0.1719, 1.0, 0.1562, 1.0, 0.125, 0.8732, 0.1406, 0.8892, 0.1406, 1.0, 0.125, 1.0, 0.09375, 0.8798, 0.1094, 0.8708, 0.1094, 1.0, 0.09375, 1.0, 0.0625, 0.8966, 0.07812, 0.8933, 0.07812, 1.0, 0.0625, 1.0, 0.03125, 0.8779, 0.04688, 0.8912, 0.04688, 1.0, 0.03125, 1.0, 0.01562, 0.8586, 0.03125, 0.8779, 0.03125, 1.0, 0.01562, 1.0, 0.2969, 0.8109, 0.3125, 0.8003, 0.3125, 1.0, 0.2969, 1.0, 0.2656, 0.8293, 0.2812, 0.821, 0.2812, 1.0, 0.2656, 1.0, 0.2344, 0.8395, 0.25, 0.8366, 0.25, 1.0, 0.2344, 1.0, 0.2031, 0.8313, 0.2188, 0.8253, 0.2188, 1.0, 0.2031, 1.0, 0.4688, 0.8589, 0.4844, 0.8567, 0.4844, 1.0, 0.4688, 1.0, 0.4375, 0.8421, 0.4531, 0.865, 0.4531, 1.0, 0.4375, 1.0, 0.4062, 0.8487, 0.4219, 0.8381, 0.4219, 1.0, 0.4062, 1.0, 0.375, 0.8388, 0.3906, 0.8473, 0.3906, 1.0, 0.375, 1.0, 0.3438, 0.8142, 0.3594, 0.8256, 0.3594, 1.0, 0.3438, 1.0, 0.3125, 0.8003, 0.3281, 0.8029, 0.3281, 1.0, 0.3125, 1.0, 0.4844, 0.8567, 0.5, 0.9041, 0.5, 1.0, 0.4844, 1.0, 0.4531, 0.865, 0.4688, 0.8589, 0.4688, 1.0, 0.4531, 1.0, 0.4219, 0.8381, 0.4375, 0.8421, 0.4375, 1.0, 0.4219, 1.0, 0.3906, 0.8473, 0.4062, 0.8487, 0.4062, 1.0, 0.3906, 1.0, 0.3594, 0.8256, 0.375, 0.8388, 0.375, 1.0, 0.3594, 1.0, 0.3281, 0.8029, 0.3438, 0.8142, 0.3438, 1.0, 0.3281, 1.0, 0.8438, 0.8393, 0.8594, 0.8569, 0.8594, 0.8569, 0.8438, 0.8393, 0.2344, 0.8395, 0.25, 0.8366, 0.25, 0.8366, 0.2344, 0.8395, 0.75, 0.8384, 0.7656, 0.8716, 0.7656, 0.8716, 0.75, 0.8384, 0.2031, 0.8313, 0.2188, 0.8253, 0.2188, 0.8253, 0.2031, 0.8313, 0.6562, 0.8537, 0.6719, 0.8814, 0.6719, 0.8814, 0.6562, 0.8537, 0.5625, 0.9089, 0.5781, 0.9011, 0.5781, 0.9011, 0.5625, 0.9089, 0.9531, 0.8388, 0.9688, 0.8404, 0.9688, 0.8404, 0.9531, 0.8388, 0.8594, 0.8569, 0.875, 0.8635, 0.875, 0.8635, 0.8594, 0.8569, 0.7656, 0.8716, 0.7812, 0.8773, 0.7812, 0.8773, 0.7656, 0.8716, 0.6719, 0.8814, 0.6875, 0.8888, 0.6875, 0.8888, 0.6719, 0.8814, 0.5781, 0.9011, 0.5938, 0.8859, 0.5938, 0.8859, 0.5781, 0.9011, 0.1719, 0.8756, 0.1875, 0.8468, 0.1875, 0.8468, 0.1719, 0.8756, 0.9688, 0.8404, 0.9844, 0.8425, 0.9844, 0.8425, 0.9688, 0.8404, 0.9844, 0.8425, 1.0, 0.8432, 1.0, 0.8432, 0.9844, 0.8425, 0.1406, 0.8892, 0.1562, 0.8909, 0.1562, 0.8909, 0.1406, 0.8892, 0.875, 0.8635, 0.8906, 0.8592, 0.8906, 0.8592, 0.875, 0.8635, 0.8906, 0.8592, 0.9062, 0.851, 0.9062, 0.851, 0.8906, 0.8592, 0.1094, 0.8708, 0.125, 0.8732, 0.125, 0.8732, 0.1094, 0.8708, 0.7812, 0.8773, 0.7969, 0.8748, 0.7969, 0.8748, 0.7812, 0.8773, 0.7969, 0.8748, 0.8125, 0.8623, 0.8125, 0.8623, 0.7969, 0.8748, 0.07812, 0.8933, 0.09375, 0.8798, 0.09375, 0.8798, 0.07812, 0.8933, 0.6875, 0.8888, 0.7031, 0.889, 0.7031, 0.889, 0.6875, 0.8888, 0.7031, 0.889, 0.7188, 0.8725, 0.7188, 0.8725, 0.7031, 0.889, 0.04688, 0.8912, 0.0625, 0.8966, 0.0625, 0.8966, 0.04688, 0.8912, 0.5938, 0.8859, 0.6094, 0.8658, 0.6094, 0.8658, 0.5938, 0.8859, 0.6094, 0.8658, 0.625, 0.8507, 0.625, 0.8507, 0.6094, 0.8658, 0.4688, 0.8589, 0.4844, 0.8567, 0.4844, 0.8567, 0.4688, 0.8589, 0.0, 0.8432, 0.01562, 0.8586, 0.01562, 0.8586, 0.0, 0.8432, 0.5, 0.9041, 0.5156, 0.9049, 0.5156, 0.9049, 0.5, 0.9041, 0.5156, 0.9049, 0.5312, 0.9074, 0.5312, 0.9074, 0.5156, 0.9049, 0.4375, 0.8421, 0.4531, 0.865, 0.4531, 0.865, 0.4375, 0.8421, 0.2812, 0.821, 0.2969, 0.8109, 0.2969, 0.8109, 0.2812, 0.821, 0.9062, 0.851, 0.9219, 0.841, 0.9219, 0.841, 0.9062, 0.851, 0.4062, 0.8487, 0.4219, 0.8381, 0.4219, 0.8381, 0.4062, 0.8487, 0.25, 0.8366, 0.2656, 0.8293, 0.2656, 0.8293, 0.25, 0.8366, 0.8125, 0.8623, 0.8281, 0.8446, 0.8281, 0.8446, 0.8125, 0.8623, 0.375, 0.8388, 0.3906, 0.8473, 0.3906, 0.8473, 0.375, 0.8388, 0.2188, 0.8253, 0.2344, 0.8395, 0.2344, 0.8395, 0.2188, 0.8253, 0.7188, 0.8725, 0.7344, 0.8489, 0.7344, 0.8489, 0.7188, 0.8725, 0.3438, 0.8142, 0.3594, 0.8256, 0.3594, 0.8256, 0.3438, 0.8142, 0.1875, 0.8468, 0.2031, 0.8313, 0.2031, 0.8313, 0.1875, 0.8468, 0.625, 0.8507, 0.6406, 0.8509, 0.6406, 0.8509, 0.625, 0.8507, 0.3125, 0.8003, 0.3281, 0.8029, 0.3281, 0.8029, 0.3125, 0.8003, 0.1562, 0.8909, 0.1719, 0.8756, 0.1719, 0.8756, 0.1562, 0.8909, 0.5312, 0.9074, 0.5469, 0.9098, 0.5469, 0.9098, 0.5312, 0.9074, 0.4844, 0.8567, 0.5, 0.9041, 0.5, 0.9041, 0.4844, 0.8567, 0.125, 0.8732, 0.1406, 0.8892, 0.1406, 0.8892, 0.125, 0.8732, 0.9219, 0.841, 0.9375, 0.8383, 0.9375, 0.8383, 0.9219, 0.841, 0.4531, 0.865, 0.4688, 0.8589, 0.4688, 0.8589, 0.4531, 0.865, 0.09375, 0.8798, 0.1094, 0.8708, 0.1094, 0.8708, 0.09375, 0.8798, 0.8281, 0.8446, 0.8438, 0.8393, 0.8438, 0.8393, 0.8281, 0.8446, 0.4219, 0.8381, 0.4375, 0.8421, 0.4375, 0.8421, 0.4219, 0.8381, 0.0625, 0.8966, 0.07812, 0.8933, 0.07812, 0.8933, 0.0625, 0.8966, 0.7344, 0.8489, 0.75, 0.8384, 0.75, 0.8384, 0.7344, 0.8489, 0.3906, 0.8473, 0.4062, 0.8487, 0.4062, 0.8487, 0.3906, 0.8473, 0.03125, 0.8779, 0.04688, 0.8912, 0.04688, 0.8912, 0.03125, 0.8779, 0.6406, 0.8509, 0.6562, 0.8537, 0.6562, 0.8537, 0.6406, 0.8509, 0.3594, 0.8256, 0.375, 0.8388, 0.375, 0.8388, 0.3594, 0.8256, 0.01562, 0.8586, 0.03125, 0.8779, 0.03125, 0.8779, 0.01562, 0.8586, 0.5469, 0.9098, 0.5625, 0.9089, 0.5625, 0.9089, 0.5469, 0.9098, 0.3281, 0.8029, 0.3438, 0.8142, 0.3438, 0.8142, 0.3281, 0.8029, 0.2969, 0.8109, 0.3125, 0.8003, 0.3125, 0.8003, 0.2969, 0.8109, 0.9375, 0.8383, 0.9531, 0.8388, 0.9531, 0.8388, 0.9375, 0.8383, 0.2656, 0.8293, 0.2812, 0.821, 0.2812, 0.821, 0.2656, 0.8293, 0.0625, 1.0, 0.07812, 1.0, 0.0625, 1.0, 0.5781, 1.0, 0.5938, 1.0, 0.5938, 1.0, 0.5781, 1.0, 0.1562, 1.0, 0.1719, 1.0, 0.1719, 1.0, 0.1562, 1.0, 0.5625, 1.0, 0.5781, 1.0, 0.5781, 1.0, 0.5625, 1.0, 0.9688, 1.0, 0.9844, 1.0, 0.9844, 1.0, 0.9688, 1.0, 0.1406, 1.0, 0.1562, 1.0, 0.1562, 1.0, 0.1406, 1.0, 0.5469, 1.0, 0.5625, 1.0, 0.5625, 1.0, 0.5469, 1.0, 0.9531, 1.0, 0.9688, 1.0, 0.9688, 1.0, 0.9531, 1.0, 0.125, 1.0, 0.1406, 1.0, 0.1406, 1.0, 0.125, 1.0, 0.5312, 1.0, 0.5469, 1.0, 0.5469, 1.0, 0.5312, 1.0, 0.9375, 1.0, 0.9531, 1.0, 0.9531, 1.0, 0.9375, 1.0, 0.1094, 1.0, 0.125, 1.0, 0.125, 1.0, 0.1094, 1.0, 0.5156, 1.0, 0.5312, 1.0, 0.5312, 1.0, 0.5156, 1.0, 0.9219, 1.0, 0.9375, 1.0, 0.9375, 1.0, 0.9219, 1.0, 0.09375, 1.0, 0.1094, 1.0, 0.1094, 1.0, 0.09375, 1.0, 0.5, 1.0, 0.5156, 1.0, 0.5156, 1.0, 0.5, 1.0, 0.9062, 1.0, 0.9219, 1.0, 0.9219, 1.0, 0.9062, 1.0, 0.07812, 1.0, 0.09375, 1.0, 0.09375, 1.0, 0.07812, 1.0, 0.4844, 1.0, 0.5, 1.0, 0.5, 1.0, 0.4844, 1.0, 0.8906, 1.0, 0.9062, 1.0, 0.9062, 1.0, 0.8906, 1.0, 0.0625, 1.0, 0.07812, 1.0, 0.07812, 1.0, 0.0625, 1.0, 0.4688, 1.0, 0.4844, 1.0, 0.4844, 1.0, 0.4688, 1.0, 0.875, 1.0, 0.8906, 1.0, 0.8906, 1.0, 0.875, 1.0, 0.04688, 1.0, 0.0625, 1.0, 0.0625, 1.0, 0.04688, 1.0, 0.4531, 1.0, 0.4688, 1.0, 0.4688, 1.0, 0.4531, 1.0, 0.8594, 1.0, 0.875, 1.0, 0.875, 1.0, 0.8594, 1.0, 0.03125, 1.0, 0.04688, 1.0, 0.04688, 1.0, 0.03125, 1.0, 0.4375, 1.0, 0.4531, 1.0, 0.4531, 1.0, 0.4375, 1.0, 0.8438, 1.0, 0.8594, 1.0, 0.8594, 1.0, 0.8438, 1.0, 0.01562, 1.0, 0.03125, 1.0, 0.03125, 1.0, 0.01562, 1.0, 0.4219, 1.0, 0.4375, 1.0, 0.4375, 1.0, 0.4219, 1.0, 0.8281, 1.0, 0.8438, 1.0, 0.8438, 1.0, 0.8281, 1.0, 0.0, 1.0, 0.01562, 1.0, 0.01562, 1.0, 0.0, 1.0, 0.4062, 1.0, 0.4219, 1.0, 0.4219, 1.0, 0.4062, 1.0, 0.8125, 1.0, 0.8281, 1.0, 0.8281, 1.0, 0.8125, 1.0, 0.3906, 1.0, 0.4062, 1.0, 0.4062, 1.0, 0.3906, 1.0, 0.7969, 1.0, 0.8125, 1.0, 0.8125, 1.0, 0.7969, 1.0, 0.375, 1.0, 0.3906, 1.0, 0.3906, 1.0, 0.375, 1.0, 0.7812, 1.0, 0.7969, 1.0, 0.7969, 1.0, 0.7812, 1.0, 0.3594, 1.0, 0.375, 1.0, 0.375, 1.0, 0.3594, 1.0, 0.7656, 1.0, 0.7812, 1.0, 0.7812, 1.0, 0.7656, 1.0, 0.3438, 1.0, 0.3594, 1.0, 0.3594, 1.0, 0.3438, 1.0, 0.75, 1.0, 0.7656, 1.0, 0.7656, 1.0, 0.75, 1.0, 0.3281, 1.0, 0.3438, 1.0, 0.3438, 1.0, 0.3281, 1.0, 0.7344, 1.0, 0.75, 1.0, 0.75, 1.0, 0.7344, 1.0, 0.3125, 1.0, 0.3281, 1.0, 0.3281, 1.0, 0.3125, 1.0, 0.7188, 1.0, 0.7344, 1.0, 0.7344, 1.0, 0.7188, 1.0, 0.2969, 1.0, 0.3125, 1.0, 0.3125, 1.0, 0.2969, 1.0, 0.7031, 1.0, 0.7188, 1.0, 0.7188, 1.0, 0.7031, 1.0, 0.2812, 1.0, 0.2969, 1.0, 0.2969, 1.0, 0.2812, 1.0, 0.6875, 1.0, 0.7031, 1.0, 0.7031, 1.0, 0.6875, 1.0, 0.2656, 1.0, 0.2812, 1.0, 0.2812, 1.0, 0.2656, 1.0, 0.6719, 1.0, 0.6875, 1.0, 0.6875, 1.0, 0.6719, 1.0, 0.25, 1.0, 0.2656, 1.0, 0.2656, 1.0, 0.25, 1.0, 0.6562, 1.0, 0.6719, 1.0, 0.6719, 1.0, 0.6562, 1.0, 0.2344, 1.0, 0.25, 1.0, 0.25, 1.0, 0.2344, 1.0, 0.6406, 1.0, 0.6562, 1.0, 0.6562, 1.0, 0.6406, 1.0, 0.2188, 1.0, 0.2344, 1.0, 0.2344, 1.0, 0.2188, 1.0, 0.625, 1.0, 0.6406, 1.0, 0.6406, 1.0, 0.625, 1.0, 0.2031, 1.0, 0.2188, 1.0, 0.2188, 1.0, 0.2031, 1.0, 0.6094, 1.0, 0.625, 1.0, 0.625, 1.0, 0.6094, 1.0, 0.1875, 1.0, 0.2031, 1.0, 0.2031, 1.0, 0.1875, 1.0, 0.5938, 1.0, 0.6094, 1.0, 0.6094, 1.0, 0.5938, 1.0, 0.9844, 1.0, 1.0, 1.0, 1.0, 1.0, 0.9844, 1.0, 0.4688, 1.0, 0.4844, 1.0, 0.4688, 1.0, 0.875, 1.0, 0.8906, 1.0, 0.875, 1.0, 0.04688, 1.0, 0.0625, 1.0, 0.04688, 1.0, 0.4531, 1.0, 0.4688, 1.0, 0.4531, 1.0, 0.8594, 1.0, 0.875, 1.0, 0.8594, 1.0, 0.03125, 1.0, 0.04688, 1.0, 0.03125, 1.0, 0.4375, 1.0, 0.4531, 1.0, 0.4375, 1.0, 0.8438, 1.0, 0.8594, 1.0, 0.8438, 1.0, 0.01562, 1.0, 0.03125, 1.0, 0.01562, 1.0, 0.4219, 1.0, 0.4375, 1.0, 0.4219, 1.0, 0.8281, 1.0, 0.8438, 1.0, 0.8281, 1.0, 0.0, 1.0, 0.01562, 1.0, 0.0, 1.0, 0.4062, 1.0, 0.4219, 1.0, 0.4062, 1.0, 0.8125, 1.0, 0.8281, 1.0, 0.8125, 1.0, 0.3906, 1.0, 0.4062, 1.0, 0.3906, 1.0, 0.7969, 1.0, 0.8125, 1.0, 0.7969, 1.0, 0.375, 1.0, 0.3906, 1.0, 0.375, 1.0, 0.7812, 1.0, 0.7969, 1.0, 0.7812, 1.0, 0.3594, 1.0, 0.375, 1.0, 0.3594, 1.0, 0.7656, 1.0, 0.7812, 1.0, 0.7656, 1.0, 0.3438, 1.0, 0.3594, 1.0, 0.3438, 1.0, 0.75, 1.0, 0.7656, 1.0, 0.75, 1.0, 0.3281, 1.0, 0.3438, 1.0, 0.3281, 1.0, 0.7344, 1.0, 0.75, 1.0, 0.7344, 1.0, 0.3125, 1.0, 0.3281, 1.0, 0.3125, 1.0, 0.7188, 1.0, 0.7344, 1.0, 0.7188, 1.0, 0.2969, 1.0, 0.3125, 1.0, 0.2969, 1.0, 0.7031, 1.0, 0.7188, 1.0, 0.7031, 1.0, 0.2812, 1.0, 0.2969, 1.0, 0.2812, 1.0, 0.6875, 1.0, 0.7031, 1.0, 0.6875, 1.0, 0.2656, 1.0, 0.2812, 1.0, 0.2656, 1.0, 0.6719, 1.0, 0.6875, 1.0, 0.6719, 1.0, 0.25, 1.0, 0.2656, 1.0, 0.25, 1.0, 0.6562, 1.0, 0.6719, 1.0, 0.6562, 1.0, 0.2344, 1.0, 0.25, 1.0, 0.2344, 1.0, 0.6406, 1.0, 0.6562, 1.0, 0.6406, 1.0, 0.2188, 1.0, 0.2344, 1.0, 0.2188, 1.0, 0.625, 1.0, 0.6406, 1.0, 0.625, 1.0, 0.2031, 1.0, 0.2188, 1.0, 0.2031, 1.0, 0.6094, 1.0, 0.625, 1.0, 0.6094, 1.0, 0.1875, 1.0, 0.2031, 1.0, 0.1875, 1.0, 0.5938, 1.0, 0.6094, 1.0, 0.5938, 1.0, 0.1719, 1.0, 0.1875, 1.0, 0.1719, 1.0, 0.5781, 1.0, 0.5938, 1.0, 0.5781, 1.0, 0.9844, 1.0, 1.0, 1.0, 0.9844, 1.0, 0.1562, 1.0, 0.1719, 1.0, 0.1562, 1.0, 0.5625, 1.0, 0.5781, 1.0, 0.5625, 1.0, 0.9688, 1.0, 0.9844, 1.0, 0.9688, 1.0, 0.1406, 1.0, 0.1562, 1.0, 0.1406, 1.0, 0.5469, 1.0, 0.5625, 1.0, 0.5469, 1.0, 0.9531, 1.0, 0.9688, 1.0, 0.9531, 1.0, 0.125, 1.0, 0.1406, 1.0, 0.125, 1.0, 0.5312, 1.0, 0.5469, 1.0, 0.5312, 1.0, 0.9375, 1.0, 0.9531, 1.0, 0.9375, 1.0, 0.1094, 1.0, 0.125, 1.0, 0.1094, 1.0, 0.5156, 1.0, 0.5312, 1.0, 0.5156, 1.0, 0.9219, 1.0, 0.9375, 1.0, 0.9219, 1.0, 0.09375, 1.0, 0.1094, 1.0, 0.09375, 1.0, 0.5, 1.0, 0.5156, 1.0, 0.5, 1.0, 0.9062, 1.0, 0.9219, 1.0, 0.9062, 1.0, 0.07812, 1.0, 0.09375, 1.0, 0.07812, 1.0, 0.4844, 1.0, 0.5, 1.0, 0.4844, 1.0, 0.8906, 1.0, 0.9062, 1.0, 0.8906, 1.0, 0.625, 1.0, 0.6094, 1.0, 0.625, 1.0, 0.04688, 1.0, 0.03125, 1.0, 0.03125, 1.0, 0.04688, 1.0, 0.4531, 1.0, 0.4375, 1.0, 0.4375, 1.0, 0.4531, 1.0, 0.8594, 1.0, 0.8438, 1.0, 0.8438, 1.0, 0.8594, 1.0, 0.03125, 1.0, 0.01562, 1.0, 0.01562, 1.0, 0.03125, 1.0, 0.4375, 1.0, 0.4219, 1.0, 0.4219, 1.0, 0.4375, 1.0, 0.8438, 1.0, 0.8281, 1.0, 0.8281, 1.0, 0.8438, 1.0, 0.01562, 1.0, 0.0, 1.0, 0.0, 1.0, 0.01562, 1.0, 0.4219, 1.0, 0.4062, 1.0, 0.4062, 1.0, 0.4219, 1.0, 0.8281, 1.0, 0.8125, 1.0, 0.8125, 1.0, 0.8281, 1.0, 0.4062, 1.0, 0.3906, 1.0, 0.3906, 1.0, 0.4062, 1.0, 0.8125, 1.0, 0.7969, 1.0, 0.7969, 1.0, 0.8125, 1.0, 0.3906, 1.0, 0.375, 1.0, 0.375, 1.0, 0.3906, 1.0, 0.7969, 1.0, 0.7812, 1.0, 0.7812, 1.0, 0.7969, 1.0, 0.375, 1.0, 0.3594, 1.0, 0.3594, 1.0, 0.375, 1.0, 0.7812, 1.0, 0.7656, 1.0, 0.7656, 1.0, 0.7812, 1.0, 0.3594, 1.0, 0.3438, 1.0, 0.3438, 1.0, 0.3594, 1.0, 0.7656, 1.0, 0.75, 1.0, 0.75, 1.0, 0.7656, 1.0, 0.3438, 1.0, 0.3281, 1.0, 0.3281, 1.0, 0.3438, 1.0, 0.75, 1.0, 0.7344, 1.0, 0.7344, 1.0, 0.75, 1.0, 0.3281, 1.0, 0.3125, 1.0, 0.3125, 1.0, 0.3281, 1.0, 0.7344, 1.0, 0.7188, 1.0, 0.7188, 1.0, 0.7344, 1.0, 0.3125, 1.0, 0.2969, 1.0, 0.2969, 1.0, 0.3125, 1.0, 0.7188, 1.0, 0.7031, 1.0, 0.7031, 1.0, 0.7188, 1.0, 0.2969, 1.0, 0.2812, 1.0, 0.2812, 1.0, 0.2969, 1.0, 0.7031, 1.0, 0.6875, 1.0, 0.6875, 1.0, 0.7031, 1.0, 0.2812, 1.0, 0.2656, 1.0, 0.2656, 1.0, 0.2812, 1.0, 0.6875, 1.0, 0.6719, 1.0, 0.6719, 1.0, 0.6875, 1.0, 0.2656, 1.0, 0.25, 1.0, 0.25, 1.0, 0.2656, 1.0, 0.6719, 1.0, 0.6562, 1.0, 0.6562, 1.0, 0.6719, 1.0, 0.25, 1.0, 0.2344, 1.0, 0.2344, 1.0, 0.25, 1.0, 0.6562, 1.0, 0.6406, 1.0, 0.6406, 1.0, 0.6562, 1.0, 0.2344, 1.0, 0.2188, 1.0, 0.2188, 1.0, 0.2344, 1.0, 0.6406, 1.0, 0.625, 1.0, 0.625, 1.0, 0.6406, 1.0, 0.2188, 1.0, 0.2031, 1.0, 0.2031, 1.0, 0.2188, 1.0, 0.625, 1.0, 0.6094, 1.0, 0.6094, 1.0, 0.625, 1.0, 0.2031, 1.0, 0.1875, 1.0, 0.1875, 1.0, 0.2031, 1.0, 0.6094, 1.0, 0.5938, 1.0, 0.5938, 1.0, 0.6094, 1.0, 1.0, 1.0, 0.9844, 1.0, 0.9844, 1.0, 1.0, 1.0, 0.1875, 1.0, 0.1719, 1.0, 0.1719, 1.0, 0.1875, 1.0, 0.5938, 1.0, 0.5781, 1.0, 0.5781, 1.0, 0.5938, 1.0, 0.1719, 1.0, 0.1562, 1.0, 0.1562, 1.0, 0.1719, 1.0, 0.5781, 1.0, 0.5625, 1.0, 0.5625, 1.0, 0.5781, 1.0, 0.9844, 1.0, 0.9688, 1.0, 0.9688, 1.0, 0.9844, 1.0, 0.1562, 1.0, 0.1406, 1.0, 0.1406, 1.0, 0.1562, 1.0, 0.5625, 1.0, 0.5469, 1.0, 0.5469, 1.0, 0.5625, 1.0, 0.9688, 1.0, 0.9531, 1.0, 0.9531, 1.0, 0.9688, 1.0, 0.1406, 1.0, 0.125, 1.0, 0.125, 1.0, 0.1406, 1.0, 0.5469, 1.0, 0.5312, 1.0, 0.5312, 1.0, 0.5469, 1.0, 0.9531, 1.0, 0.9375, 1.0, 0.9375, 1.0, 0.9531, 1.0, 0.125, 1.0, 0.1094, 1.0, 0.1094, 1.0, 0.125, 1.0, 0.5312, 1.0, 0.5156, 1.0, 0.5156, 1.0, 0.5312, 1.0, 0.9375, 1.0, 0.9219, 1.0, 0.9219, 1.0, 0.9375, 1.0, 0.1094, 1.0, 0.09375, 1.0, 0.09375, 1.0, 0.1094, 1.0, 0.5156, 1.0, 0.5, 1.0, 0.5, 1.0, 0.5156, 1.0, 0.9219, 1.0, 0.9062, 1.0, 0.9062, 1.0, 0.9219, 1.0, 0.09375, 1.0, 0.07812, 1.0, 0.07812, 1.0, 0.09375, 1.0, 0.5, 1.0, 0.4844, 1.0, 0.4844, 1.0, 0.5, 1.0, 0.9062, 1.0, 0.8906, 1.0, 0.8906, 1.0, 0.9062, 1.0, 0.07812, 1.0, 0.0625, 1.0, 0.0625, 1.0, 0.07812, 1.0, 0.4844, 1.0, 0.4688, 1.0, 0.4688, 1.0, 0.4844, 1.0, 0.8906, 1.0, 0.875, 1.0, 0.875, 1.0, 0.8906, 1.0, 0.0625, 1.0, 0.04688, 1.0, 0.04688, 1.0, 0.0625, 1.0, 0.4688, 1.0, 0.4531, 1.0, 0.4531, 1.0, 0.4688, 1.0, 0.2031, 1.0, 0.1875, 1.0, 0.2031, 1.0, 0.6094, 1.0, 0.5938, 1.0, 0.6094, 1.0, 0.1875, 1.0, 0.1719, 1.0, 0.1875, 1.0, 0.5938, 1.0, 0.5781, 1.0, 0.5938, 1.0, 1.0, 1.0, 0.9844, 1.0, 1.0, 1.0, 0.1719, 1.0, 0.1562, 1.0, 0.1719, 1.0, 0.5781, 1.0, 0.5625, 1.0, 0.5781, 1.0, 0.9844, 1.0, 0.9688, 1.0, 0.9844, 1.0, 0.1562, 1.0, 0.1406, 1.0, 0.1562, 1.0, 0.5625, 1.0, 0.5469, 1.0, 0.5625, 1.0, 0.9688, 1.0, 0.9531, 1.0, 0.9688, 1.0, 0.1406, 1.0, 0.125, 1.0, 0.1406, 1.0, 0.5469, 1.0, 0.5312, 1.0, 0.5469, 1.0, 0.9531, 1.0, 0.9375, 1.0, 0.9531, 1.0, 0.125, 1.0, 0.1094, 1.0, 0.125, 1.0, 0.5312, 1.0, 0.5156, 1.0, 0.5312, 1.0, 0.9375, 1.0, 0.9219, 1.0, 0.9375, 1.0, 0.1094, 1.0, 0.09375, 1.0, 0.1094, 1.0, 0.5156, 1.0, 0.5, 1.0, 0.5156, 1.0, 0.9219, 1.0, 0.9062, 1.0, 0.9219, 1.0, 0.09375, 1.0, 0.07812, 1.0, 0.09375, 1.0, 0.5, 1.0, 0.4844, 1.0, 0.5, 1.0, 0.9062, 1.0, 0.8906, 1.0, 0.9062, 1.0, 0.07812, 1.0, 0.0625, 1.0, 0.07812, 1.0, 0.4844, 1.0, 0.4688, 1.0, 0.4844, 1.0, 0.8906, 1.0, 0.875, 1.0, 0.8906, 1.0, 0.0625, 1.0, 0.04688, 1.0, 0.0625, 1.0, 0.4688, 1.0, 0.4531, 1.0, 0.4688, 1.0, 0.875, 1.0, 0.8594, 1.0, 0.875, 1.0, 0.04688, 1.0, 0.03125, 1.0, 0.04688, 1.0, 0.4531, 1.0, 0.4375, 1.0, 0.4531, 1.0, 0.8594, 1.0, 0.8438, 1.0, 0.8594, 1.0, 0.03125, 1.0, 0.01562, 1.0, 0.03125, 1.0, 0.4375, 1.0, 0.4219, 1.0, 0.4375, 1.0, 0.8438, 1.0, 0.8281, 1.0, 0.8438, 1.0, 0.01562, 1.0, 0.0, 1.0, 0.01562, 1.0, 0.4219, 1.0, 0.4062, 1.0, 0.4219, 1.0, 0.8281, 1.0, 0.8125, 1.0, 0.8281, 1.0, 0.4062, 1.0, 0.3906, 1.0, 0.4062, 1.0, 0.8125, 1.0, 0.7969, 1.0, 0.8125, 1.0, 0.3906, 1.0, 0.375, 1.0, 0.3906, 1.0, 0.7969, 1.0, 0.7812, 1.0, 0.7969, 1.0, 0.375, 1.0, 0.3594, 1.0, 0.375, 1.0, 0.7812, 1.0, 0.7656, 1.0, 0.7812, 1.0, 0.3594, 1.0, 0.3438, 1.0, 0.3594, 1.0, 0.7656, 1.0, 0.75, 1.0, 0.7656, 1.0, 0.3438, 1.0, 0.3281, 1.0, 0.3438, 1.0, 0.75, 1.0, 0.7344, 1.0, 0.75, 1.0, 0.3281, 1.0, 0.3125, 1.0, 0.3281, 1.0, 0.7344, 1.0, 0.7188, 1.0, 0.7344, 1.0, 0.3125, 1.0, 0.2969, 1.0, 0.3125, 1.0, 0.7188, 1.0, 0.7031, 1.0, 0.7188, 1.0, 0.2969, 1.0, 0.2812, 1.0, 0.2969, 1.0, 0.7031, 1.0, 0.6875, 1.0, 0.7031, 1.0, 0.2812, 1.0, 0.2656, 1.0, 0.2812, 1.0, 0.6875, 1.0, 0.6719, 1.0, 0.6875, 1.0, 0.2656, 1.0, 0.25, 1.0, 0.2656, 1.0, 0.6719, 1.0, 0.6562, 1.0, 0.6719, 1.0, 0.25, 1.0, 0.2344, 1.0, 0.25, 1.0, 0.6562, 1.0, 0.6406, 1.0, 0.6562, 1.0, 0.2344, 1.0, 0.2188, 1.0, 0.2344, 1.0, 0.6406, 1.0, 0.625, 1.0, 0.6406, 1.0, 0.2188, 1.0, 0.2031, 1.0, 0.2188, 1.0])
me_cylinder.materials.append(mat_material_002)
me_cylinder.update()
me_cylinder_001 = bpy.data.meshes.new('Cylinder.001')
me_cylinder_001.from_pydata([(0.0, 1.0, -1.0), (0.0, 1.0, 1.0), (0.09802, 0.9952, -1.0), (0.09802, 0.9952, 1.0), (0.1951, 0.9808, -1.0), (0.1951, 0.9808, 1.0), (0.2903, 0.9569, -1.0), (0.2903, 0.9569, 1.0), (0.3827, 0.9239, -1.0), (0.3827, 0.9239, 1.0), (0.4714, 0.8819, -1.0), (0.4714, 0.8819, 1.0), (0.5556, 0.8315, -1.0), (0.5556, 0.8315, 1.0), (0.6344, 0.773, -1.0), (0.6344, 0.773, 1.0), (0.7071, 0.7071, -1.0), (0.7071, 0.7071, 1.0), (0.773, 0.6344, -1.0), (0.773, 0.6344, 1.0), (0.8315, 0.5556, -1.0), (0.8315, 0.5556, 1.0), (0.8819, 0.4714, -1.0), (0.8819, 0.4714, 1.0), (0.9239, 0.3827, -1.0), (0.9239, 0.3827, 1.0), (0.9569, 0.2903, -1.0), (0.9569, 0.2903, 1.0), (0.9808, 0.1951, -1.0), (0.9808, 0.1951, 1.0), (0.9952, 0.09802, -1.0), (0.9952, 0.09802, 1.0), (1.0, 0.0, -1.0), (1.0, 0.0, 1.0), (0.9952, -0.09802, -1.0), (0.9952, -0.09802, 1.0), (0.9808, -0.1951, -1.0), (0.9808, -0.1951, 1.0), (0.9569, -0.2903, -1.0), (0.9569, -0.2903, 1.0), (0.9239, -0.3827, -1.0), (0.9239, -0.3827, 1.0), (0.8819, -0.4714, -1.0), (0.8819, -0.4714, 1.0), (0.8315, -0.5556, -1.0), (0.8315, -0.5556, 1.0), (0.773, -0.6344, -1.0), (0.773, -0.6344, 1.0), (0.7071, -0.7071, -1.0), (0.7071, -0.7071, 1.0), (0.6344, -0.773, -1.0), (0.6344, -0.773, 1.0), (0.5556, -0.8315, -1.0), (0.5556, -0.8315, 1.0), (0.4714, -0.8819, -1.0), (0.4714, -0.8819, 1.0), (0.3827, -0.9239, -1.0), (0.3827, -0.9239, 1.0), (0.2903, -0.9569, -1.0), (0.2903, -0.9569, 1.0), (0.1951, -0.9808, -1.0), (0.1951, -0.9808, 1.0), (0.09802, -0.9952, -1.0), (0.09802, -0.9952, 1.0), (0.0, -1.0, -1.0), (0.0, -1.0, 1.0), (-0.09802, -0.9952, -1.0), (-0.09802, -0.9952, 1.0), (-0.1951, -0.9808, -1.0), (-0.1951, -0.9808, 1.0), (-0.2903, -0.9569, -1.0), (-0.2903, -0.9569, 1.0), (-0.3827, -0.9239, -1.0), (-0.3827, -0.9239, 1.0), (-0.4714, -0.8819, -1.0), (-0.4714, -0.8819, 1.0), (-0.5556, -0.8315, -1.0), (-0.5556, -0.8315, 1.0), (-0.6344, -0.773, -1.0), (-0.6344, -0.773, 1.0), (-0.7071, -0.7071, -1.0), (-0.7071, -0.7071, 1.0), (-0.773, -0.6344, -1.0), (-0.773, -0.6344, 1.0), (-0.8315, -0.5556, -1.0), (-0.8315, -0.5556, 1.0), (-0.8819, -0.4714, -1.0), (-0.8819, -0.4714, 1.0), (-0.9239, -0.3827, -1.0), (-0.9239, -0.3827, 1.0), (-0.9569, -0.2903, -1.0), (-0.9569, -0.2903, 1.0), (-0.9808, -0.1951, -1.0), (-0.9808, -0.1951, 1.0), (-0.9952, -0.09802, -1.0), (-0.9952, -0.09802, 1.0), (-1.0, 0.0, -1.0), (-1.0, 0.0, 1.0), (-0.9952, 0.09802, -1.0), (-0.9952, 0.09802, 1.0), (-0.9808, 0.1951, -1.0), (-0.9808, 0.1951, 1.0), (-0.9569, 0.2903, -1.0), (-0.9569, 0.2903, 1.0), (-0.9239, 0.3827, -1.0), (-0.9239, 0.3827, 1.0), (-0.8819, 0.4714, -1.0), (-0.8819, 0.4714, 1.0), (-0.8315, 0.5556, -1.0), (-0.8315, 0.5556, 1.0), (-0.773, 0.6344, -1.0), (-0.773, 0.6344, 1.0), (-0.7071, 0.7071, -1.0), (-0.7071, 0.7071, 1.0), (-0.6344, 0.773, -1.0), (-0.6344, 0.773, 1.0), (-0.5556, 0.8315, -1.0), (-0.5556, 0.8315, 1.0), (-0.4714, 0.8819, -1.0), (-0.4714, 0.8819, 1.0), (-0.3827, 0.9239, -1.0), (-0.3827, 0.9239, 1.0), (-0.2903, 0.9569, -1.0), (-0.2903, 0.9569, 1.0), (-0.1951, 0.9808, -1.0), (-0.1951, 0.9808, 1.0), (-0.09802, 0.9952, -1.0), (-0.09802, 0.9952, 1.0)], [], [(0, 1, 3, 2), (2, 3, 5, 4), (4, 5, 7, 6), (6, 7, 9, 8), (8, 9, 11, 10), (10, 11, 13, 12), (12, 13, 15, 14), (14, 15, 17, 16), (16, 17, 19, 18), (18, 19, 21, 20), (20, 21, 23, 22), (22, 23, 25, 24), (24, 25, 27, 26), (26, 27, 29, 28), (28, 29, 31, 30), (30, 31, 33, 32), (32, 33, 35, 34), (34, 35, 37, 36), (36, 37, 39, 38), (38, 39, 41, 40), (40, 41, 43, 42), (42, 43, 45, 44), (44, 45, 47, 46), (46, 47, 49, 48), (48, 49, 51, 50), (50, 51, 53, 52), (52, 53, 55, 54), (54, 55, 57, 56), (56, 57, 59, 58), (58, 59, 61, 60), (60, 61, 63, 62), (62, 63, 65, 64), (64, 65, 67, 66), (66, 67, 69, 68), (68, 69, 71, 70), (70, 71, 73, 72), (72, 73, 75, 74), (74, 75, 77, 76), (76, 77, 79, 78), (78, 79, 81, 80), (80, 81, 83, 82), (82, 83, 85, 84), (84, 85, 87, 86), (86, 87, 89, 88), (88, 89, 91, 90), (90, 91, 93, 92), (92, 93, 95, 94), (94, 95, 97, 96), (96, 97, 99, 98), (98, 99, 101, 100), (100, 101, 103, 102), (102, 103, 105, 104), (104, 105, 107, 106), (106, 107, 109, 108), (108, 109, 111, 110), (110, 111, 113, 112), (112, 113, 115, 114), (114, 115, 117, 116), (116, 117, 119, 118), (118, 119, 121, 120), (120, 121, 123, 122), (122, 123, 125, 124), (3, 1, 127, 125, 123, 121, 119, 117, 115, 113, 111, 109, 107, 105, 103, 101, 99, 97, 95, 93, 91, 89, 87, 85, 83, 81, 79, 77, 75, 73, 71, 69, 67, 65, 63, 61, 59, 57, 55, 53, 51, 49, 47, 45, 43, 41, 39, 37, 35, 33, 31, 29, 27, 25, 23, 21, 19, 17, 15, 13, 11, 9, 7, 5), (124, 125, 127, 126), (126, 127, 1, 0), (0, 2, 4, 6, 8, 10, 12, 14, 16, 18, 20, 22, 24, 26, 28, 30, 32, 34, 36, 38, 40, 42, 44, 46, 48, 50, 52, 54, 56, 58, 60, 62, 64, 66, 68, 70, 72, 74, 76, 78, 80, 82, 84, 86, 88, 90, 92, 94, 96, 98, 100, 102, 104, 106, 108, 110, 112, 114, 116, 118, 120, 122, 124, 126)])
me_cylinder_001.polygons.foreach_set('use_smooth', [True] * 66)
_uv = me_cylinder_001.uv_layers.new(name='UVMap')
_uv.uv.foreach_set('vector', [1.0, 0.5, 1.0, 1.0, 0.9844, 1.0, 0.9844, 0.5, 0.9844, 0.5, 0.9844, 1.0, 0.9688, 1.0, 0.9688, 0.5, 0.9688, 0.5, 0.9688, 1.0, 0.9531, 1.0, 0.9531, 0.5, 0.9531, 0.5, 0.9531, 1.0, 0.9375, 1.0, 0.9375, 0.5, 0.9375, 0.5, 0.9375, 1.0, 0.9219, 1.0, 0.9219, 0.5, 0.9219, 0.5, 0.9219, 1.0, 0.9062, 1.0, 0.9062, 0.5, 0.9062, 0.5, 0.9062, 1.0, 0.8906, 1.0, 0.8906, 0.5, 0.8906, 0.5, 0.8906, 1.0, 0.875, 1.0, 0.875, 0.5, 0.875, 0.5, 0.875, 1.0, 0.8594, 1.0, 0.8594, 0.5, 0.8594, 0.5, 0.8594, 1.0, 0.8438, 1.0, 0.8438, 0.5, 0.8438, 0.5, 0.8438, 1.0, 0.8281, 1.0, 0.8281, 0.5, 0.8281, 0.5, 0.8281, 1.0, 0.8125, 1.0, 0.8125, 0.5, 0.8125, 0.5, 0.8125, 1.0, 0.7969, 1.0, 0.7969, 0.5, 0.7969, 0.5, 0.7969, 1.0, 0.7812, 1.0, 0.7812, 0.5, 0.7812, 0.5, 0.7812, 1.0, 0.7656, 1.0, 0.7656, 0.5, 0.7656, 0.5, 0.7656, 1.0, 0.75, 1.0, 0.75, 0.5, 0.75, 0.5, 0.75, 1.0, 0.7344, 1.0, 0.7344, 0.5, 0.7344, 0.5, 0.7344, 1.0, 0.7188, 1.0, 0.7188, 0.5, 0.7188, 0.5, 0.7188, 1.0, 0.7031, 1.0, 0.7031, 0.5, 0.7031, 0.5, 0.7031, 1.0, 0.6875, 1.0, 0.6875, 0.5, 0.6875, 0.5, 0.6875, 1.0, 0.6719, 1.0, 0.6719, 0.5, 0.6719, 0.5, 0.6719, 1.0, 0.6562, 1.0, 0.6562, 0.5, 0.6562, 0.5, 0.6562, 1.0, 0.6406, 1.0, 0.6406, 0.5, 0.6406, 0.5, 0.6406, 1.0, 0.625, 1.0, 0.625, 0.5, 0.625, 0.5, 0.625, 1.0, 0.6094, 1.0, 0.6094, 0.5, 0.6094, 0.5, 0.6094, 1.0, 0.5938, 1.0, 0.5938, 0.5, 0.5938, 0.5, 0.5938, 1.0, 0.5781, 1.0, 0.5781, 0.5, 0.5781, 0.5, 0.5781, 1.0, 0.5625, 1.0, 0.5625, 0.5, 0.5625, 0.5, 0.5625, 1.0, 0.5469, 1.0, 0.5469, 0.5, 0.5469, 0.5, 0.5469, 1.0, 0.5312, 1.0, 0.5312, 0.5, 0.5312, 0.5, 0.5312, 1.0, 0.5156, 1.0, 0.5156, 0.5, 0.5156, 0.5, 0.5156, 1.0, 0.5, 1.0, 0.5, 0.5, 0.5, 0.5, 0.5, 1.0, 0.4844, 1.0, 0.4844, 0.5, 0.4844, 0.5, 0.4844, 1.0, 0.4688, 1.0, 0.4688, 0.5, 0.4688, 0.5, 0.4688, 1.0, 0.4531, 1.0, 0.4531, 0.5, 0.4531, 0.5, 0.4531, 1.0, 0.4375, 1.0, 0.4375, 0.5, 0.4375, 0.5, 0.4375, 1.0, 0.4219, 1.0, 0.4219, 0.5, 0.4219, 0.5, 0.4219, 1.0, 0.4062, 1.0, 0.4062, 0.5, 0.4062, 0.5, 0.4062, 1.0, 0.3906, 1.0, 0.3906, 0.5, 0.3906, 0.5, 0.3906, 1.0, 0.375, 1.0, 0.375, 0.5, 0.375, 0.5, 0.375, 1.0, 0.3594, 1.0, 0.3594, 0.5, 0.3594, 0.5, 0.3594, 1.0, 0.3438, 1.0, 0.3438, 0.5, 0.3438, 0.5, 0.3438, 1.0, 0.3281, 1.0, 0.3281, 0.5, 0.3281, 0.5, 0.3281, 1.0, 0.3125, 1.0, 0.3125, 0.5, 0.3125, 0.5, 0.3125, 1.0, 0.2969, 1.0, 0.2969, 0.5, 0.2969, 0.5, 0.2969, 1.0, 0.2812, 1.0, 0.2812, 0.5, 0.2812, 0.5, 0.2812, 1.0, 0.2656, 1.0, 0.2656, 0.5, 0.2656, 0.5, 0.2656, 1.0, 0.25, 1.0, 0.25, 0.5, 0.25, 0.5, 0.25, 1.0, 0.2344, 1.0, 0.2344, 0.5, 0.2344, 0.5, 0.2344, 1.0, 0.2188, 1.0, 0.2188, 0.5, 0.2188, 0.5, 0.2188, 1.0, 0.2031, 1.0, 0.2031, 0.5, 0.2031, 0.5, 0.2031, 1.0, 0.1875, 1.0, 0.1875, 0.5, 0.1875, 0.5, 0.1875, 1.0, 0.1719, 1.0, 0.1719, 0.5, 0.1719, 0.5, 0.1719, 1.0, 0.1562, 1.0, 0.1562, 0.5, 0.1562, 0.5, 0.1562, 1.0, 0.1406, 1.0, 0.1406, 0.5, 0.1406, 0.5, 0.1406, 1.0, 0.125, 1.0, 0.125, 0.5, 0.125, 0.5, 0.125, 1.0, 0.1094, 1.0, 0.1094, 0.5, 0.1094, 0.5, 0.1094, 1.0, 0.09375, 1.0, 0.09375, 0.5, 0.09375, 0.5, 0.09375, 1.0, 0.07812, 1.0, 0.07812, 0.5, 0.07812, 0.5, 0.07812, 1.0, 0.0625, 1.0, 0.0625, 0.5, 0.0625, 0.5, 0.0625, 1.0, 0.04688, 1.0, 0.04688, 0.5, 0.04688, 0.5, 0.04688, 1.0, 0.03125, 1.0, 0.03125, 0.5, 0.2735, 0.4888, 0.25, 0.49, 0.2265, 0.4888, 0.2032, 0.4854, 0.1803, 0.4797, 0.1582, 0.4717, 0.1369, 0.4617, 0.1167, 0.4496, 0.09775, 0.4355, 0.08029, 0.4197, 0.06448, 0.4023, 0.05045, 0.3833, 0.03834, 0.3631, 0.02827, 0.3418, 0.02033, 0.3197, 0.01461, 0.2968, 0.01116, 0.2735, 0.01, 0.25, 0.01116, 0.2265, 0.01461, 0.2032, 0.02033, 0.1803, 0.02827, 0.1582, 0.03834, 0.1369, 0.05045, 0.1167, 0.06448, 0.09775, 0.08029, 0.08029, 0.09775, 0.06448, 0.1167, 0.05045, 0.1369, 0.03834, 0.1582, 0.02827, 0.1803, 0.02033, 0.2032, 0.01461, 0.2265, 0.01116, 0.25, 0.01, 0.2735, 0.01116, 0.2968, 0.01461, 0.3197, 0.02033, 0.3418, 0.02827, 0.3631, 0.03834, 0.3833, 0.05045, 0.4023, 0.06448, 0.4197, 0.08029, 0.4355, 0.09775, 0.4496, 0.1167, 0.4617, 0.1369, 0.4717, 0.1582, 0.4797, 0.1803, 0.4854, 0.2032, 0.4888, 0.2265, 0.49, 0.25, 0.4888, 0.2735, 0.4854, 0.2968, 0.4797, 0.3197, 0.4717, 0.3418, 0.4617, 0.3631, 0.4496, 0.3833, 0.4355, 0.4023, 0.4197, 0.4197, 0.4023, 0.4355, 0.3833, 0.4496, 0.3631, 0.4617, 0.3418, 0.4717, 0.3197, 0.4797, 0.2968, 0.4854, 0.03125, 0.5, 0.03125, 1.0, 0.01562, 1.0, 0.01562, 0.5, 0.01562, 0.5, 0.01562, 1.0, 0.0, 1.0, 0.0, 0.5, 0.75, 0.49, 0.7735, 0.4888, 0.7968, 0.4854, 0.8197, 0.4797, 0.8418, 0.4717, 0.8631, 0.4617, 0.8833, 0.4496, 0.9023, 0.4355, 0.9197, 0.4197, 0.9355, 0.4023, 0.9496, 0.3833, 0.9617, 0.3631, 0.9717, 0.3418, 0.9797, 0.3197, 0.9854, 0.2968, 0.9888, 0.2735, 0.99, 0.25, 0.9888, 0.2265, 0.9854, 0.2032, 0.9797, 0.1803, 0.9717, 0.1582, 0.9617, 0.1369, 0.9496, 0.1167, 0.9355, 0.09775, 0.9197, 0.08029, 0.9023, 0.06448, 0.8833, 0.05045, 0.8631, 0.03834, 0.8418, 0.02827, 0.8197, 0.02033, 0.7968, 0.01461, 0.7735, 0.01116, 0.75, 0.01, 0.7265, 0.01116, 0.7032, 0.01461, 0.6803, 0.02033, 0.6582, 0.02827, 0.6369, 0.03834, 0.6167, 0.05045, 0.5977, 0.06448, 0.5803, 0.08029, 0.5645, 0.09775, 0.5504, 0.1167, 0.5383, 0.1369, 0.5283, 0.1582, 0.5203, 0.1803, 0.5146, 0.2032, 0.5112, 0.2265, 0.51, 0.25, 0.5112, 0.2735, 0.5146, 0.2968, 0.5203, 0.3197, 0.5283, 0.3418, 0.5383, 0.3631, 0.5504, 0.3833, 0.5645, 0.4023, 0.5803, 0.4197, 0.5977, 0.4355, 0.6167, 0.4496, 0.6369, 0.4617, 0.6582, 0.4717, 0.6803, 0.4797, 0.7032, 0.4854, 0.7265, 0.4888])
me_cylinder_001.materials.append(mat_material_001)
me_cylinder_001.update()

# ---- objects
ob_cylinder = bpy.data.objects.new('Cylinder', me_cylinder)
ob_cylinder_001 = bpy.data.objects.new('Cylinder.001', me_cylinder_001)

# ---- transforms, parenting, visibility, modifiers, constraints
ob_cylinder.location = (0.06459, -0.1121, 0.3625)
_m = ob_cylinder.modifiers.new('Subdivision', 'SUBSURF')
_m.levels = 2
ob_cylinder_001.location = (0.06459, -0.1121, 0.3625)
ob_cylinder_001.scale = (1.0, 1.0, 0.6646)
_m = ob_cylinder_001.modifiers.new('Auto Smooth', 'NODES')
_m.node_group = ng_auto_smooth
_gi = [s.identifier for s in ng_auto_smooth.interface.items_tree if s.item_type == 'SOCKET' and s.in_out == 'INPUT']
_m[_gi[1]] = 0.5236  # Angle

# ---- collection membership
col_collection.objects.link(ob_cylinder)
col_collection.objects.link(ob_cylinder_001)

# ---- scene / render settings (as saved in the file)
scene.frame_start = 1; scene.frame_end = 250; scene.frame_set(1)
scene.render.engine = 'BLENDER_EEVEE_NEXT'
scene.cycles.sampling_pattern = 'TABULATED_SOBOL'
scene.view_settings.view_transform = 'Filmic'
bpy.context.view_layer.update()

# ---- added for rendering (the .blend has no active camera and no usable light): camera, sun
cam_auto = bpy.data.cameras.new('AutoCamera')
cam_auto.lens = 50.0
cam_auto.sensor_width = 36.0
cam_auto.clip_end = 1000.0
ob_auto_camera = bpy.data.objects.new('AutoCamera', cam_auto)
scene.collection.objects.link(ob_auto_camera)
ob_auto_camera.location = (3.42245, -4.14158, 3.25962)
ob_auto_camera.rotation_euler = (1.09748, -7.21219e-08, 0.694738)
scene.camera = ob_auto_camera
light_auto_sun = bpy.data.lights.new('AutoSun', 'SUN')
light_auto_sun.energy = 3.0
light_auto_sun.angle = 0.0523599
ob_auto_sun = bpy.data.objects.new('AutoSun', light_auto_sun)
scene.collection.objects.link(ob_auto_sun)
ob_auto_sun.rotation_euler = (0.872665, 0.174533, 0.523599)
bpy.context.view_layer.update()
